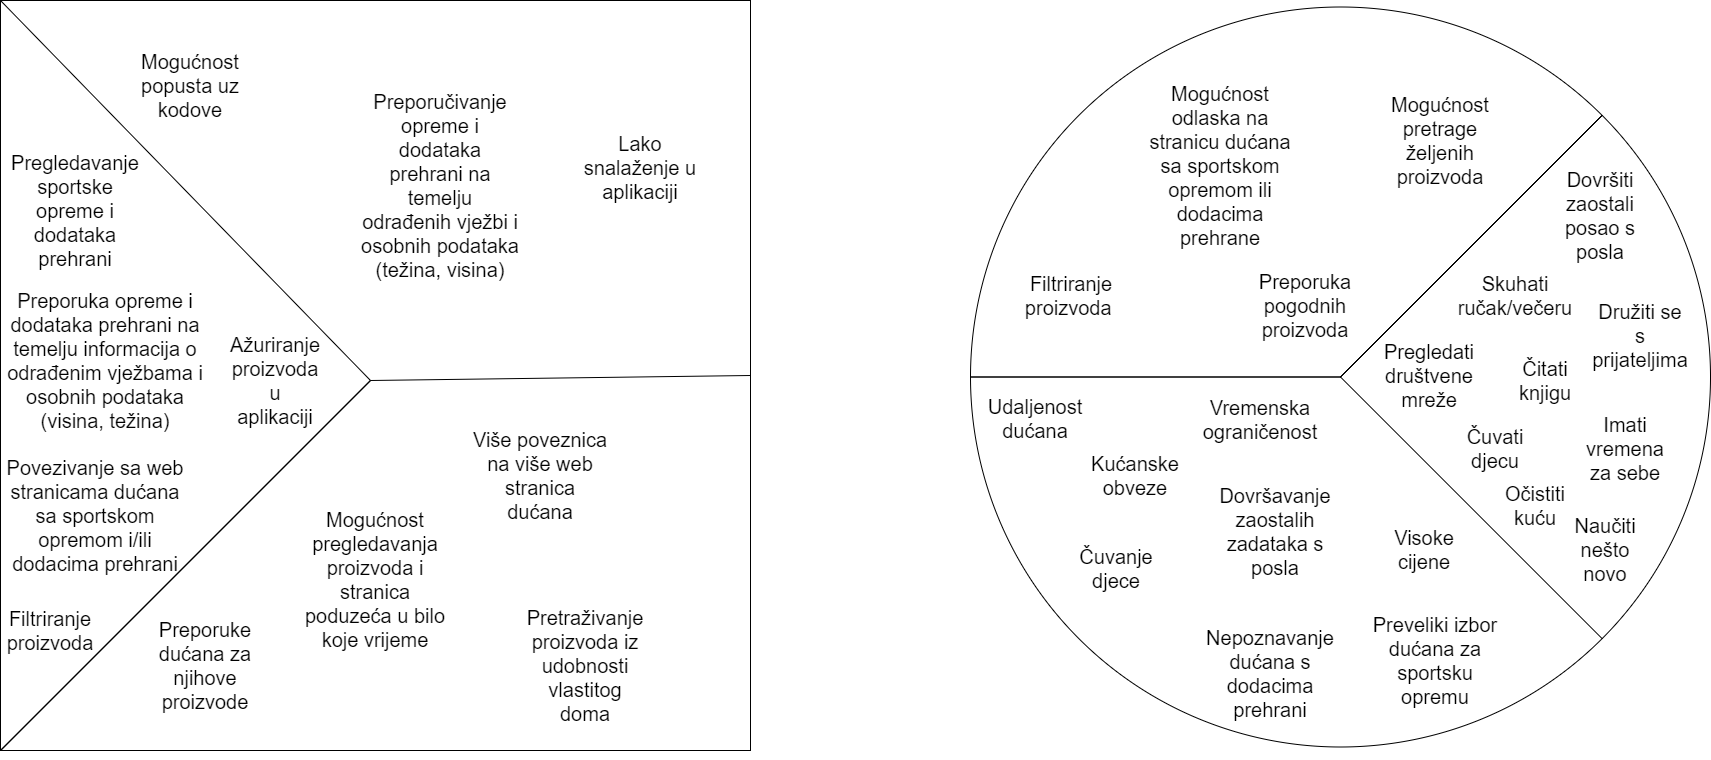

The diagram above was exported from draw.io. Its source (the exported page's mxGraphModel, read from the mxfile embedded in the PNG):
<mxGraphModel dx="1943" dy="1064" grid="1" gridSize="10" guides="1" tooltips="1" connect="1" arrows="1" fold="1" page="1" pageScale="1" pageWidth="827" pageHeight="1169" math="0" shadow="0">
  <root>
    <mxCell id="0" />
    <mxCell id="1" parent="0" />
    <mxCell id="OzkYmufCd8_LTvys4DH2-1" style="edgeStyle=none;rounded=0;orthogonalLoop=1;jettySize=auto;html=1;exitX=1;exitY=0.5;exitDx=0;exitDy=0;" edge="1" parent="1" source="OzkYmufCd8_LTvys4DH2-2">
      <mxGeometry relative="1" as="geometry">
        <mxPoint x="520" y="980" as="targetPoint" />
      </mxGeometry>
    </mxCell>
    <mxCell id="OzkYmufCd8_LTvys4DH2-2" value="" style="whiteSpace=wrap;html=1;aspect=fixed;" vertex="1" parent="1">
      <mxGeometry x="170" y="580" width="750" height="750" as="geometry" />
    </mxCell>
    <mxCell id="OzkYmufCd8_LTvys4DH2-3" style="edgeStyle=none;rounded=0;orthogonalLoop=1;jettySize=auto;html=1;exitX=1;exitY=1;exitDx=0;exitDy=0;endArrow=none;endFill=0;" edge="1" parent="1" source="OzkYmufCd8_LTvys4DH2-5">
      <mxGeometry relative="1" as="geometry">
        <mxPoint x="1510" y="956.5" as="targetPoint" />
      </mxGeometry>
    </mxCell>
    <mxCell id="OzkYmufCd8_LTvys4DH2-4" style="edgeStyle=none;rounded=0;orthogonalLoop=1;jettySize=auto;html=1;exitX=1;exitY=1;exitDx=0;exitDy=0;endArrow=none;endFill=0;" edge="1" parent="1" source="OzkYmufCd8_LTvys4DH2-5">
      <mxGeometry relative="1" as="geometry">
        <mxPoint x="1510" y="956.5" as="targetPoint" />
      </mxGeometry>
    </mxCell>
    <mxCell id="OzkYmufCd8_LTvys4DH2-5" value="" style="ellipse;whiteSpace=wrap;html=1;aspect=fixed;" vertex="1" parent="1">
      <mxGeometry x="1140" y="586.5" width="740" height="740" as="geometry" />
    </mxCell>
    <mxCell id="OzkYmufCd8_LTvys4DH2-6" style="edgeStyle=none;rounded=0;orthogonalLoop=1;jettySize=auto;html=1;exitX=0;exitY=0;exitDx=0;exitDy=0;endArrow=none;endFill=0;" edge="1" parent="1" source="OzkYmufCd8_LTvys4DH2-2" target="OzkYmufCd8_LTvys4DH2-2">
      <mxGeometry relative="1" as="geometry">
        <Array as="points">
          <mxPoint x="540" y="960" />
        </Array>
      </mxGeometry>
    </mxCell>
    <mxCell id="OzkYmufCd8_LTvys4DH2-7" style="edgeStyle=none;rounded=0;orthogonalLoop=1;jettySize=auto;html=1;endArrow=none;endFill=0;exitX=1;exitY=0.5;exitDx=0;exitDy=0;" edge="1" parent="1" source="OzkYmufCd8_LTvys4DH2-2" target="OzkYmufCd8_LTvys4DH2-2">
      <mxGeometry relative="1" as="geometry">
        <mxPoint x="910" y="960" as="sourcePoint" />
        <Array as="points">
          <mxPoint x="540" y="960" />
        </Array>
      </mxGeometry>
    </mxCell>
    <mxCell id="OzkYmufCd8_LTvys4DH2-8" style="edgeStyle=none;rounded=0;orthogonalLoop=1;jettySize=auto;html=1;exitX=1;exitY=1;exitDx=0;exitDy=0;" edge="1" parent="1" source="OzkYmufCd8_LTvys4DH2-2" target="OzkYmufCd8_LTvys4DH2-2">
      <mxGeometry relative="1" as="geometry" />
    </mxCell>
    <mxCell id="OzkYmufCd8_LTvys4DH2-9" style="edgeStyle=none;rounded=0;orthogonalLoop=1;jettySize=auto;html=1;exitX=1;exitY=0;exitDx=0;exitDy=0;endArrow=none;endFill=0;entryX=1;entryY=0;entryDx=0;entryDy=0;" edge="1" parent="1" source="OzkYmufCd8_LTvys4DH2-5" target="OzkYmufCd8_LTvys4DH2-5">
      <mxGeometry relative="1" as="geometry">
        <Array as="points">
          <mxPoint x="1510" y="956.5" />
        </Array>
      </mxGeometry>
    </mxCell>
    <mxCell id="OzkYmufCd8_LTvys4DH2-10" style="edgeStyle=none;rounded=0;orthogonalLoop=1;jettySize=auto;html=1;exitX=0;exitY=0.5;exitDx=0;exitDy=0;endArrow=none;endFill=0;" edge="1" parent="1" source="OzkYmufCd8_LTvys4DH2-5">
      <mxGeometry relative="1" as="geometry">
        <mxPoint x="1140" y="956.5" as="targetPoint" />
        <Array as="points">
          <mxPoint x="1510" y="956.5" />
        </Array>
      </mxGeometry>
    </mxCell>
    <mxCell id="OzkYmufCd8_LTvys4DH2-11" style="edgeStyle=none;rounded=0;orthogonalLoop=1;jettySize=auto;html=1;exitX=1;exitY=1;exitDx=0;exitDy=0;endArrow=none;endFill=0;" edge="1" parent="1" source="OzkYmufCd8_LTvys4DH2-5" target="OzkYmufCd8_LTvys4DH2-5">
      <mxGeometry relative="1" as="geometry" />
    </mxCell>
    <mxCell id="OzkYmufCd8_LTvys4DH2-12" style="edgeStyle=none;rounded=0;orthogonalLoop=1;jettySize=auto;html=1;exitX=1;exitY=1;exitDx=0;exitDy=0;endArrow=none;endFill=0;entryX=1;entryY=0;entryDx=0;entryDy=0;" edge="1" parent="1" source="OzkYmufCd8_LTvys4DH2-5" target="OzkYmufCd8_LTvys4DH2-5">
      <mxGeometry relative="1" as="geometry">
        <Array as="points">
          <mxPoint x="1510" y="956.5" />
        </Array>
      </mxGeometry>
    </mxCell>
    <mxCell id="OzkYmufCd8_LTvys4DH2-90" value="Dovršiti zaostali posao s posla" style="text;html=1;strokeColor=none;fillColor=none;align=center;verticalAlign=middle;whiteSpace=wrap;rounded=0;fontSize=20;" vertex="1" parent="1">
      <mxGeometry x="1720" y="740" width="100" height="110" as="geometry" />
    </mxCell>
    <mxCell id="OzkYmufCd8_LTvys4DH2-91" value="Skuhati ručak/večeru" style="text;html=1;strokeColor=none;fillColor=none;align=center;verticalAlign=middle;whiteSpace=wrap;rounded=0;fontSize=20;" vertex="1" parent="1">
      <mxGeometry x="1620" y="840" width="130" height="70" as="geometry" />
    </mxCell>
    <mxCell id="OzkYmufCd8_LTvys4DH2-92" value="Čuvati djecu" style="text;html=1;strokeColor=none;fillColor=none;align=center;verticalAlign=middle;whiteSpace=wrap;rounded=0;fontSize=20;" vertex="1" parent="1">
      <mxGeometry x="1620" y="1000" width="90" height="55" as="geometry" />
    </mxCell>
    <mxCell id="OzkYmufCd8_LTvys4DH2-93" value="Družiti se s prijateljima" style="text;html=1;strokeColor=none;fillColor=none;align=center;verticalAlign=middle;whiteSpace=wrap;rounded=0;fontSize=20;" vertex="1" parent="1">
      <mxGeometry x="1760" y="870" width="100" height="90" as="geometry" />
    </mxCell>
    <mxCell id="OzkYmufCd8_LTvys4DH2-94" value="Čitati knjigu" style="text;html=1;strokeColor=none;fillColor=none;align=center;verticalAlign=middle;whiteSpace=wrap;rounded=0;fontSize=20;" vertex="1" parent="1">
      <mxGeometry x="1670" y="925" width="90" height="70" as="geometry" />
    </mxCell>
    <mxCell id="OzkYmufCd8_LTvys4DH2-95" value="Imati vremena za sebe" style="text;html=1;strokeColor=none;fillColor=none;align=center;verticalAlign=middle;whiteSpace=wrap;rounded=0;fontSize=20;" vertex="1" parent="1">
      <mxGeometry x="1750" y="982.5" width="90" height="90" as="geometry" />
    </mxCell>
    <mxCell id="OzkYmufCd8_LTvys4DH2-96" value="Pregledati društvene mreže" style="text;html=1;strokeColor=none;fillColor=none;align=center;verticalAlign=middle;whiteSpace=wrap;rounded=0;fontSize=20;" vertex="1" parent="1">
      <mxGeometry x="1544" y="915" width="110" height="80" as="geometry" />
    </mxCell>
    <mxCell id="OzkYmufCd8_LTvys4DH2-97" value="Očistiti kuću" style="text;html=1;strokeColor=none;fillColor=none;align=center;verticalAlign=middle;whiteSpace=wrap;rounded=0;fontSize=20;" vertex="1" parent="1">
      <mxGeometry x="1670" y="1060" width="70" height="50" as="geometry" />
    </mxCell>
    <mxCell id="OzkYmufCd8_LTvys4DH2-98" value="Naučiti nešto novo" style="text;html=1;strokeColor=none;fillColor=none;align=center;verticalAlign=middle;whiteSpace=wrap;rounded=0;fontSize=20;" vertex="1" parent="1">
      <mxGeometry x="1730" y="1088" width="90" height="81" as="geometry" />
    </mxCell>
    <mxCell id="OzkYmufCd8_LTvys4DH2-101" value="Čuvanje djece" style="text;html=1;strokeColor=none;fillColor=none;align=center;verticalAlign=middle;whiteSpace=wrap;rounded=0;fontSize=20;" vertex="1" parent="1">
      <mxGeometry x="1241" y="1115" width="90" height="65" as="geometry" />
    </mxCell>
    <mxCell id="OzkYmufCd8_LTvys4DH2-103" value="Kućanske obveze" style="text;html=1;strokeColor=none;fillColor=none;align=center;verticalAlign=middle;whiteSpace=wrap;rounded=0;fontSize=20;" vertex="1" parent="1">
      <mxGeometry x="1260" y="1025" width="90" height="60" as="geometry" />
    </mxCell>
    <mxCell id="OzkYmufCd8_LTvys4DH2-104" value="Dovršavanje zaostalih zadataka s posla" style="text;html=1;strokeColor=none;fillColor=none;align=center;verticalAlign=middle;whiteSpace=wrap;rounded=0;fontSize=20;" vertex="1" parent="1">
      <mxGeometry x="1380" y="1063.5" width="130" height="95" as="geometry" />
    </mxCell>
    <mxCell id="OzkYmufCd8_LTvys4DH2-110" value="Lako snalaženje u aplikaciji" style="text;html=1;strokeColor=none;fillColor=none;align=center;verticalAlign=middle;whiteSpace=wrap;rounded=0;fontSize=20;" vertex="1" parent="1">
      <mxGeometry x="740" y="710" width="140" height="73.5" as="geometry" />
    </mxCell>
    <mxCell id="OzkYmufCd8_LTvys4DH2-121" value="Vremenska ograničenost" style="text;html=1;strokeColor=none;fillColor=none;align=center;verticalAlign=middle;whiteSpace=wrap;rounded=0;fontSize=20;" vertex="1" parent="1">
      <mxGeometry x="1360" y="970" width="140" height="57" as="geometry" />
    </mxCell>
    <mxCell id="OzkYmufCd8_LTvys4DH2-123" value="Udaljenost dućana" style="text;html=1;strokeColor=none;fillColor=none;align=center;verticalAlign=middle;whiteSpace=wrap;rounded=0;fontSize=20;" vertex="1" parent="1">
      <mxGeometry x="1150" y="970" width="110" height="55" as="geometry" />
    </mxCell>
    <mxCell id="OzkYmufCd8_LTvys4DH2-124" value="Visoke cijene" style="text;html=1;strokeColor=none;fillColor=none;align=center;verticalAlign=middle;whiteSpace=wrap;rounded=0;fontSize=20;" vertex="1" parent="1">
      <mxGeometry x="1544" y="1098.5" width="100" height="60" as="geometry" />
    </mxCell>
    <mxCell id="OzkYmufCd8_LTvys4DH2-125" value="Mogućnost popusta uz kodove" style="text;html=1;strokeColor=none;fillColor=none;align=center;verticalAlign=middle;whiteSpace=wrap;rounded=0;fontSize=20;" vertex="1" parent="1">
      <mxGeometry x="300" y="620" width="120" height="90" as="geometry" />
    </mxCell>
    <mxCell id="OzkYmufCd8_LTvys4DH2-126" value="Preveliki izbor dućana za sportsku opremu" style="text;html=1;strokeColor=none;fillColor=none;align=center;verticalAlign=middle;whiteSpace=wrap;rounded=0;fontSize=20;" vertex="1" parent="1">
      <mxGeometry x="1540" y="1180" width="130" height="120" as="geometry" />
    </mxCell>
    <mxCell id="OzkYmufCd8_LTvys4DH2-127" value="Nepoznavanje dućana s dodacima prehrani" style="text;html=1;strokeColor=none;fillColor=none;align=center;verticalAlign=middle;whiteSpace=wrap;rounded=0;fontSize=20;" vertex="1" parent="1">
      <mxGeometry x="1360" y="1200" width="160" height="105" as="geometry" />
    </mxCell>
    <mxCell id="OzkYmufCd8_LTvys4DH2-128" value="Preporuke dućana za njihove proizvode" style="text;html=1;strokeColor=none;fillColor=none;align=center;verticalAlign=middle;whiteSpace=wrap;rounded=0;fontSize=20;" vertex="1" parent="1">
      <mxGeometry x="310" y="1192" width="130" height="105" as="geometry" />
    </mxCell>
    <mxCell id="OzkYmufCd8_LTvys4DH2-129" value="Više poveznica na više web stranica dućana" style="text;html=1;strokeColor=none;fillColor=none;align=center;verticalAlign=middle;whiteSpace=wrap;rounded=0;fontSize=20;" vertex="1" parent="1">
      <mxGeometry x="640" y="1000" width="140" height="110" as="geometry" />
    </mxCell>
    <mxCell id="OzkYmufCd8_LTvys4DH2-130" value="Pretraživanje proizvoda iz udobnosti vlastitog doma" style="text;html=1;strokeColor=none;fillColor=none;align=center;verticalAlign=middle;whiteSpace=wrap;rounded=0;fontSize=20;" vertex="1" parent="1">
      <mxGeometry x="690" y="1184" width="130" height="121" as="geometry" />
    </mxCell>
    <mxCell id="OzkYmufCd8_LTvys4DH2-131" value="Mogućnost pregledavanja proizvoda i stranica poduzeća u bilo koje vrijeme" style="text;html=1;strokeColor=none;fillColor=none;align=center;verticalAlign=middle;whiteSpace=wrap;rounded=0;fontSize=20;" vertex="1" parent="1">
      <mxGeometry x="465" y="1085" width="160" height="148" as="geometry" />
    </mxCell>
    <mxCell id="OzkYmufCd8_LTvys4DH2-132" value="Preporuka pogodnih proizvoda" style="text;html=1;strokeColor=none;fillColor=none;align=center;verticalAlign=middle;whiteSpace=wrap;rounded=0;fontSize=20;" vertex="1" parent="1">
      <mxGeometry x="1420" y="840" width="110" height="90" as="geometry" />
    </mxCell>
    <mxCell id="OzkYmufCd8_LTvys4DH2-133" value="Mogućnost odlaska na stranicu dućana sa sportskom opremom ili dodacima prehrane" style="text;html=1;strokeColor=none;fillColor=none;align=center;verticalAlign=middle;whiteSpace=wrap;rounded=0;fontSize=20;" vertex="1" parent="1">
      <mxGeometry x="1310" y="660" width="160" height="170" as="geometry" />
    </mxCell>
    <mxCell id="OzkYmufCd8_LTvys4DH2-134" value="Mogućnost pretrage željenih proizvoda" style="text;html=1;strokeColor=none;fillColor=none;align=center;verticalAlign=middle;whiteSpace=wrap;rounded=0;fontSize=20;" vertex="1" parent="1">
      <mxGeometry x="1550" y="670" width="120" height="100" as="geometry" />
    </mxCell>
    <mxCell id="OzkYmufCd8_LTvys4DH2-135" value="Preporučivanje opreme i dodataka prehrani na temelju odrađenih vježbi i osobnih podataka (težina, visina)" style="text;html=1;strokeColor=none;fillColor=none;align=center;verticalAlign=middle;whiteSpace=wrap;rounded=0;fontSize=20;" vertex="1" parent="1">
      <mxGeometry x="530" y="660" width="160" height="210" as="geometry" />
    </mxCell>
    <mxCell id="OzkYmufCd8_LTvys4DH2-136" value="Preporuka opreme i dodataka prehrani na temelju informacija o odrađenim vježbama i osobnih podataka (visina, težina)" style="text;html=1;strokeColor=none;fillColor=none;align=center;verticalAlign=middle;whiteSpace=wrap;rounded=0;fontSize=20;" vertex="1" parent="1">
      <mxGeometry x="170" y="860" width="210" height="160" as="geometry" />
    </mxCell>
    <mxCell id="OzkYmufCd8_LTvys4DH2-137" value="Pregledavanje sportske opreme i dodataka prehrani" style="text;html=1;strokeColor=none;fillColor=none;align=center;verticalAlign=middle;whiteSpace=wrap;rounded=0;fontSize=20;" vertex="1" parent="1">
      <mxGeometry x="170" y="730" width="150" height="120" as="geometry" />
    </mxCell>
    <mxCell id="OzkYmufCd8_LTvys4DH2-138" value="Povezivanje sa web stranicama dućana sa sportskom opremom i/ili dodacima prehrani" style="text;html=1;strokeColor=none;fillColor=none;align=center;verticalAlign=middle;whiteSpace=wrap;rounded=0;fontSize=20;" vertex="1" parent="1">
      <mxGeometry x="170" y="1040" width="190" height="110" as="geometry" />
    </mxCell>
    <mxCell id="OzkYmufCd8_LTvys4DH2-141" value="Filtriranje proizvoda" style="text;html=1;strokeColor=none;fillColor=none;align=center;verticalAlign=middle;whiteSpace=wrap;rounded=0;fontSize=20;" vertex="1" parent="1">
      <mxGeometry x="170" y="1180" width="100" height="60" as="geometry" />
    </mxCell>
    <mxCell id="OzkYmufCd8_LTvys4DH2-143" value="Ažuriranje proizvoda u aplikaciji" style="text;html=1;strokeColor=none;fillColor=none;align=center;verticalAlign=middle;whiteSpace=wrap;rounded=0;fontSize=20;" vertex="1" parent="1">
      <mxGeometry x="400" y="915" width="90" height="90" as="geometry" />
    </mxCell>
    <mxCell id="OzkYmufCd8_LTvys4DH2-144" value="Filtriranje proizvoda&amp;nbsp;" style="text;html=1;strokeColor=none;fillColor=none;align=center;verticalAlign=middle;whiteSpace=wrap;rounded=0;fontSize=20;" vertex="1" parent="1">
      <mxGeometry x="1186" y="840" width="110" height="70" as="geometry" />
    </mxCell>
  </root>
</mxGraphModel>